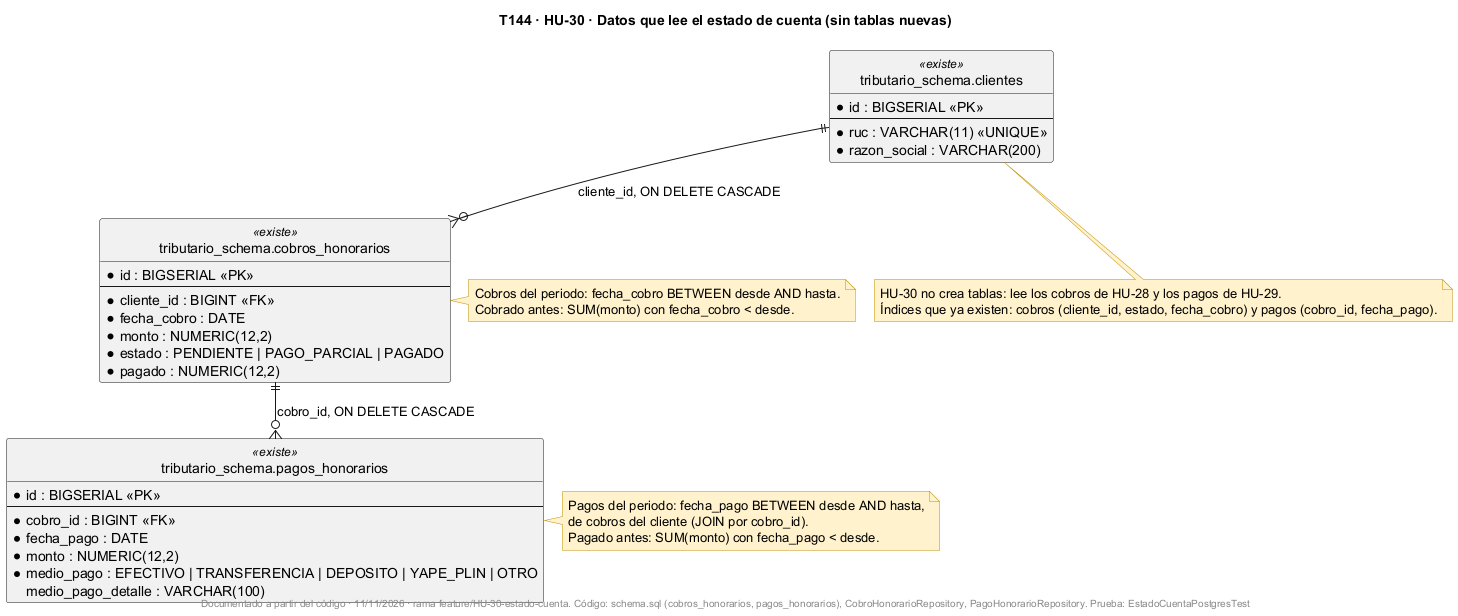

The diagram above was rendered by PlantUML. Its source (embedded in the PNG):
@startuml
!pragma layout smetana
title T144 · HU-30 · Datos que lee el estado de cuenta (sin tablas nuevas)
skinparam shadowing false
skinparam noteBackgroundColor #FFF2CC
skinparam noteBorderColor #BF9000
hide circle

entity "tributario_schema.clientes" as clientes <<existe>> {
  * id : BIGSERIAL <<PK>>
  --
  * ruc : VARCHAR(11) <<UNIQUE>>
  * razon_social : VARCHAR(200)
}

entity "tributario_schema.cobros_honorarios" as cobros <<existe>> {
  * id : BIGSERIAL <<PK>>
  --
  * cliente_id : BIGINT <<FK>>
  * fecha_cobro : DATE
  * monto : NUMERIC(12,2)
  * estado : PENDIENTE | PAGO_PARCIAL | PAGADO
  * pagado : NUMERIC(12,2)
}

entity "tributario_schema.pagos_honorarios" as pagos <<existe>> {
  * id : BIGSERIAL <<PK>>
  --
  * cobro_id : BIGINT <<FK>>
  * fecha_pago : DATE
  * monto : NUMERIC(12,2)
  * medio_pago : EFECTIVO | TRANSFERENCIA | DEPOSITO | YAPE_PLIN | OTRO
    medio_pago_detalle : VARCHAR(100)
}

clientes ||--o{ cobros : cliente_id, ON DELETE CASCADE
cobros ||--o{ pagos : cobro_id, ON DELETE CASCADE

note right of cobros
  Cobros del periodo: fecha_cobro BETWEEN desde AND hasta.
  Cobrado antes: SUM(monto) con fecha_cobro < desde.
end note

note right of pagos
  Pagos del periodo: fecha_pago BETWEEN desde AND hasta,
  de cobros del cliente (JOIN por cobro_id).
  Pagado antes: SUM(monto) con fecha_pago < desde.
end note

note bottom of clientes
  HU-30 no crea tablas: lee los cobros de HU-28 y los pagos de HU-29.
  Índices que ya existen: cobros (cliente_id, estado, fecha_cobro) y pagos (cobro_id, fecha_pago).
end note

footer Documentado a partir del código · 11/11/2026 · rama feature/HU-30-estado-cuenta. Código: schema.sql (cobros_honorarios, pagos_honorarios), CobroHonorarioRepository, PagoHonorarioRepository. Prueba: EstadoCuentaPostgresTest
@enduml